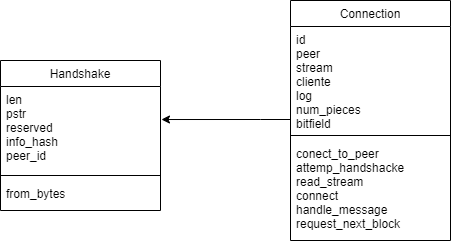

The diagram above was exported from draw.io. Its source (the exported page's mxGraphModel, read from the mxfile embedded in the PNG):
<mxGraphModel dx="1155" dy="1694" grid="1" gridSize="10" guides="1" tooltips="1" connect="1" arrows="1" fold="1" page="1" pageScale="1" pageWidth="827" pageHeight="1169" math="0" shadow="0">
  <root>
    <mxCell id="0" />
    <mxCell id="1" parent="0" />
    <mxCell id="yxTBdMZdwoAE7AWU3HR9-10" style="edgeStyle=orthogonalEdgeStyle;rounded=0;orthogonalLoop=1;jettySize=auto;html=1;entryX=1.006;entryY=0.393;entryDx=0;entryDy=0;entryPerimeter=0;" edge="1" parent="1" source="yxTBdMZdwoAE7AWU3HR9-2" target="yxTBdMZdwoAE7AWU3HR9-7">
      <mxGeometry relative="1" as="geometry">
        <Array as="points">
          <mxPoint x="280" y="-481" />
          <mxPoint x="280" y="-481" />
        </Array>
      </mxGeometry>
    </mxCell>
    <mxCell id="yxTBdMZdwoAE7AWU3HR9-2" value="Connection" style="swimlane;fontStyle=0;align=center;verticalAlign=top;childLayout=stackLayout;horizontal=1;startSize=26;horizontalStack=0;resizeParent=1;resizeLast=0;collapsible=1;marginBottom=0;rounded=0;shadow=0;strokeWidth=1;" vertex="1" parent="1">
      <mxGeometry x="310" y="-600" width="160" height="240" as="geometry">
        <mxRectangle x="340" y="380" width="170" height="26" as="alternateBounds" />
      </mxGeometry>
    </mxCell>
    <mxCell id="yxTBdMZdwoAE7AWU3HR9-3" value="id&#10;peer&#10;stream&#10;cliente&#10;log&#10;num_pieces&#10;bitfield" style="text;align=left;verticalAlign=top;spacingLeft=4;spacingRight=4;overflow=hidden;rotatable=0;points=[[0,0.5],[1,0.5]];portConstraint=eastwest;" vertex="1" parent="yxTBdMZdwoAE7AWU3HR9-2">
      <mxGeometry y="26" width="160" height="104" as="geometry" />
    </mxCell>
    <mxCell id="yxTBdMZdwoAE7AWU3HR9-4" value="" style="line;html=1;strokeWidth=1;align=left;verticalAlign=middle;spacingTop=-1;spacingLeft=3;spacingRight=3;rotatable=0;labelPosition=right;points=[];portConstraint=eastwest;" vertex="1" parent="yxTBdMZdwoAE7AWU3HR9-2">
      <mxGeometry y="130" width="160" height="10" as="geometry" />
    </mxCell>
    <mxCell id="yxTBdMZdwoAE7AWU3HR9-5" value="conect_to_peer&#10;attemp_handshacke&#10;read_stream&#10;connect&#10;handle_message&#10;request_next_block&#10;" style="text;align=left;verticalAlign=top;spacingLeft=4;spacingRight=4;overflow=hidden;rotatable=0;points=[[0,0.5],[1,0.5]];portConstraint=eastwest;fontStyle=0" vertex="1" parent="yxTBdMZdwoAE7AWU3HR9-2">
      <mxGeometry y="140" width="160" height="90" as="geometry" />
    </mxCell>
    <mxCell id="yxTBdMZdwoAE7AWU3HR9-6" value="Handshake" style="swimlane;fontStyle=0;align=center;verticalAlign=top;childLayout=stackLayout;horizontal=1;startSize=26;horizontalStack=0;resizeParent=1;resizeLast=0;collapsible=1;marginBottom=0;rounded=0;shadow=0;strokeWidth=1;" vertex="1" parent="1">
      <mxGeometry x="20" y="-540" width="160" height="150" as="geometry">
        <mxRectangle x="340" y="380" width="170" height="26" as="alternateBounds" />
      </mxGeometry>
    </mxCell>
    <mxCell id="yxTBdMZdwoAE7AWU3HR9-7" value="len&#10;pstr&#10;reserved&#10;info_hash&#10;peer_id" style="text;align=left;verticalAlign=top;spacingLeft=4;spacingRight=4;overflow=hidden;rotatable=0;points=[[0,0.5],[1,0.5]];portConstraint=eastwest;" vertex="1" parent="yxTBdMZdwoAE7AWU3HR9-6">
      <mxGeometry y="26" width="160" height="84" as="geometry" />
    </mxCell>
    <mxCell id="yxTBdMZdwoAE7AWU3HR9-8" value="" style="line;html=1;strokeWidth=1;align=left;verticalAlign=middle;spacingTop=-1;spacingLeft=3;spacingRight=3;rotatable=0;labelPosition=right;points=[];portConstraint=eastwest;" vertex="1" parent="yxTBdMZdwoAE7AWU3HR9-6">
      <mxGeometry y="110" width="160" height="10" as="geometry" />
    </mxCell>
    <mxCell id="yxTBdMZdwoAE7AWU3HR9-9" value="from_bytes" style="text;align=left;verticalAlign=top;spacingLeft=4;spacingRight=4;overflow=hidden;rotatable=0;points=[[0,0.5],[1,0.5]];portConstraint=eastwest;fontStyle=0" vertex="1" parent="yxTBdMZdwoAE7AWU3HR9-6">
      <mxGeometry y="120" width="160" height="30" as="geometry" />
    </mxCell>
  </root>
</mxGraphModel>